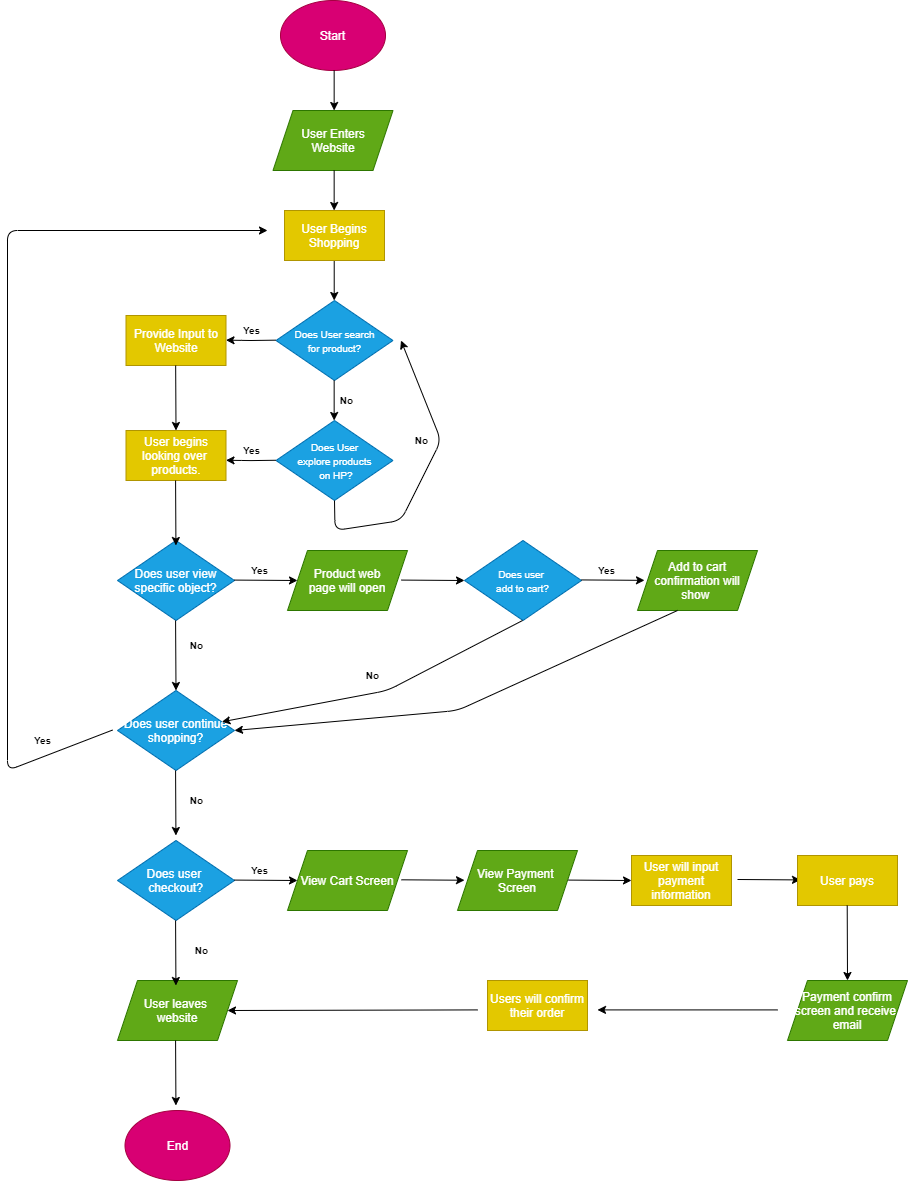

The diagram above was exported from draw.io. Its source (the exported page's mxGraphModel, read from the mxfile embedded in the PNG):
<mxGraphModel dx="4313" dy="2629" grid="1" gridSize="10" guides="1" tooltips="1" connect="1" arrows="1" fold="1" page="1" pageScale="1" pageWidth="850" pageHeight="1100" math="0" shadow="0">
  <root>
    <mxCell id="0" />
    <mxCell id="1" parent="0" />
    <mxCell id="2" value="Start" style="ellipse;whiteSpace=wrap;html=1;fillColor=#d80073;strokeColor=#A50040;fontColor=#ffffff;" vertex="1" parent="1">
      <mxGeometry x="183" y="-80" width="105" height="70" as="geometry" />
    </mxCell>
    <mxCell id="3" value="User Enters&lt;br&gt;Website" style="shape=parallelogram;perimeter=parallelogramPerimeter;whiteSpace=wrap;html=1;fixedSize=1;fillColor=#60a917;strokeColor=#2D7600;fontColor=#ffffff;" vertex="1" parent="1">
      <mxGeometry x="175.5" y="30" width="120" height="60" as="geometry" />
    </mxCell>
    <mxCell id="4" value="" style="endArrow=classic;html=1;" edge="1" parent="1">
      <mxGeometry width="50" height="50" relative="1" as="geometry">
        <mxPoint x="236.65999999999997" y="-10" as="sourcePoint" />
        <mxPoint x="236.65999999999997" y="30" as="targetPoint" />
      </mxGeometry>
    </mxCell>
    <mxCell id="6" value="&lt;font style=&quot;font-size: 10px&quot;&gt;Does User search&lt;br&gt;for product?&lt;/font&gt;" style="rhombus;whiteSpace=wrap;html=1;fillColor=#1ba1e2;strokeColor=#006EAF;fontColor=#ffffff;" vertex="1" parent="1">
      <mxGeometry x="178.5" y="220" width="117" height="80" as="geometry" />
    </mxCell>
    <mxCell id="7" value="" style="endArrow=classic;html=1;" edge="1" parent="1">
      <mxGeometry width="50" height="50" relative="1" as="geometry">
        <mxPoint x="178.5" y="259.65999999999997" as="sourcePoint" />
        <mxPoint x="128.5" y="259.65999999999997" as="targetPoint" />
        <Array as="points">
          <mxPoint x="153.5" y="260" />
        </Array>
      </mxGeometry>
    </mxCell>
    <mxCell id="8" value="" style="endArrow=classic;html=1;" edge="1" parent="1">
      <mxGeometry width="50" height="50" relative="1" as="geometry">
        <mxPoint x="236.70999999999998" y="180" as="sourcePoint" />
        <mxPoint x="236.70999999999998" y="220" as="targetPoint" />
      </mxGeometry>
    </mxCell>
    <mxCell id="9" value="&lt;font style=&quot;font-size: 10px&quot;&gt;Yes&lt;/font&gt;" style="text;strokeColor=none;fillColor=none;html=1;fontSize=24;fontStyle=1;verticalAlign=middle;align=center;" vertex="1" parent="1">
      <mxGeometry x="128.5" y="230" width="50" height="30" as="geometry" />
    </mxCell>
    <mxCell id="10" value="" style="endArrow=classic;html=1;" edge="1" parent="1">
      <mxGeometry width="50" height="50" relative="1" as="geometry">
        <mxPoint x="236.66000000000003" y="300" as="sourcePoint" />
        <mxPoint x="236.66000000000003" y="340" as="targetPoint" />
      </mxGeometry>
    </mxCell>
    <mxCell id="11" value="&lt;span style=&quot;font-size: 10px&quot;&gt;No&lt;/span&gt;" style="text;strokeColor=none;fillColor=none;html=1;fontSize=24;fontStyle=1;verticalAlign=middle;align=center;" vertex="1" parent="1">
      <mxGeometry x="223.5" y="300" width="50" height="30" as="geometry" />
    </mxCell>
    <mxCell id="12" value="&lt;span style=&quot;font-size: 10px&quot;&gt;Does User&lt;br&gt;explore products&lt;br&gt;&amp;nbsp;on HP?&lt;br&gt;&lt;/span&gt;" style="rhombus;whiteSpace=wrap;html=1;fillColor=#1ba1e2;strokeColor=#006EAF;fontColor=#ffffff;" vertex="1" parent="1">
      <mxGeometry x="178.5" y="340" width="117" height="80" as="geometry" />
    </mxCell>
    <mxCell id="13" value="&lt;font style=&quot;font-size: 10px&quot;&gt;Yes&lt;/font&gt;" style="text;strokeColor=none;fillColor=none;html=1;fontSize=24;fontStyle=1;verticalAlign=middle;align=center;" vertex="1" parent="1">
      <mxGeometry x="128.5" y="350" width="50" height="30" as="geometry" />
    </mxCell>
    <mxCell id="14" value="" style="endArrow=classic;html=1;" edge="1" parent="1">
      <mxGeometry width="50" height="50" relative="1" as="geometry">
        <mxPoint x="178.5" y="379.76" as="sourcePoint" />
        <mxPoint x="128.5" y="379.76" as="targetPoint" />
        <Array as="points">
          <mxPoint x="153.5" y="380.1" />
        </Array>
      </mxGeometry>
    </mxCell>
    <mxCell id="15" value="Provide Input to Website" style="rounded=0;whiteSpace=wrap;html=1;fillColor=#e3c800;strokeColor=#B09500;fontColor=#ffffff;" vertex="1" parent="1">
      <mxGeometry x="28.5" y="235" width="100" height="50" as="geometry" />
    </mxCell>
    <mxCell id="17" value="User begins looking over&amp;nbsp;&lt;br&gt;products." style="rounded=0;whiteSpace=wrap;html=1;fillColor=#e3c800;strokeColor=#B09500;fontColor=#ffffff;" vertex="1" parent="1">
      <mxGeometry x="28.5" y="350" width="100" height="50" as="geometry" />
    </mxCell>
    <mxCell id="18" value="" style="endArrow=classic;html=1;entryX=0.5;entryY=0;entryDx=0;entryDy=0;" edge="1" parent="1" target="17">
      <mxGeometry width="50" height="50" relative="1" as="geometry">
        <mxPoint x="78.16000000000008" y="285" as="sourcePoint" />
        <mxPoint x="78.16000000000008" y="325" as="targetPoint" />
      </mxGeometry>
    </mxCell>
    <mxCell id="20" value="" style="endArrow=classic;html=1;exitX=0.5;exitY=1;exitDx=0;exitDy=0;" edge="1" parent="1" source="12">
      <mxGeometry width="50" height="50" relative="1" as="geometry">
        <mxPoint x="243.5" y="480" as="sourcePoint" />
        <mxPoint x="303.5" y="260" as="targetPoint" />
        <Array as="points">
          <mxPoint x="237.5" y="450" />
          <mxPoint x="303.5" y="440" />
          <mxPoint x="343.5" y="360" />
        </Array>
      </mxGeometry>
    </mxCell>
    <mxCell id="21" value="&lt;span style=&quot;font-size: 10px&quot;&gt;No&lt;/span&gt;" style="text;strokeColor=none;fillColor=none;html=1;fontSize=24;fontStyle=1;verticalAlign=middle;align=center;" vertex="1" parent="1">
      <mxGeometry x="298.5" y="340" width="50" height="30" as="geometry" />
    </mxCell>
    <mxCell id="23" value="Does user view&lt;br&gt;specific object?" style="rhombus;whiteSpace=wrap;html=1;fillColor=#1ba1e2;strokeColor=#006EAF;fontColor=#ffffff;" vertex="1" parent="1">
      <mxGeometry x="20" y="460" width="117" height="80" as="geometry" />
    </mxCell>
    <mxCell id="25" value="&#10;&#10;&lt;span style=&quot;color: rgba(0, 0, 0, 0); font-family: monospace; font-size: 0px; font-style: normal; font-weight: 400; letter-spacing: normal; text-indent: 0px; text-transform: none; word-spacing: 0px; background-color: rgb(42, 42, 42); display: inline; float: none;&quot;&gt;&amp;nbsp;&lt;/span&gt;&#10;&#10;" style="endArrow=classic;html=1;entryX=0.5;entryY=0;entryDx=0;entryDy=0;" edge="1" parent="1">
      <mxGeometry width="50" height="50" relative="1" as="geometry">
        <mxPoint x="78.0800000000001" y="400" as="sourcePoint" />
        <mxPoint x="78.42000000000002" y="465" as="targetPoint" />
      </mxGeometry>
    </mxCell>
    <mxCell id="27" value="&#10;&#10;&lt;span style=&quot;color: rgba(0, 0, 0, 0); font-family: monospace; font-size: 0px; font-style: normal; font-weight: 400; letter-spacing: normal; text-indent: 0px; text-transform: none; word-spacing: 0px; background-color: rgb(42, 42, 42); display: inline; float: none;&quot;&gt;&amp;nbsp;&lt;/span&gt;&#10;&#10;" style="endArrow=classic;html=1;entryX=0.5;entryY=0;entryDx=0;entryDy=0;" edge="1" parent="1" target="30">
      <mxGeometry width="50" height="50" relative="1" as="geometry">
        <mxPoint x="78.08000000000015" y="540" as="sourcePoint" />
        <mxPoint x="78.42000000000007" y="605.0000000000001" as="targetPoint" />
      </mxGeometry>
    </mxCell>
    <mxCell id="28" value="&lt;span style=&quot;font-size: 10px&quot;&gt;No&lt;/span&gt;" style="text;strokeColor=none;fillColor=none;html=1;fontSize=24;fontStyle=1;verticalAlign=middle;align=center;" vertex="1" parent="1">
      <mxGeometry x="73.5" y="545" width="50" height="30" as="geometry" />
    </mxCell>
    <mxCell id="29" value="&lt;font style=&quot;font-size: 10px&quot;&gt;Yes&lt;/font&gt;" style="text;strokeColor=none;fillColor=none;html=1;fontSize=24;fontStyle=1;verticalAlign=middle;align=center;" vertex="1" parent="1">
      <mxGeometry x="-80" y="640" width="50" height="30" as="geometry" />
    </mxCell>
    <mxCell id="30" value="Does user continue shopping?" style="rhombus;whiteSpace=wrap;html=1;fillColor=#1ba1e2;strokeColor=#006EAF;fontColor=#ffffff;" vertex="1" parent="1">
      <mxGeometry x="20" y="610" width="117" height="80" as="geometry" />
    </mxCell>
    <mxCell id="31" value="&#10;&#10;&lt;span style=&quot;color: rgba(0, 0, 0, 0); font-family: monospace; font-size: 0px; font-style: normal; font-weight: 400; letter-spacing: normal; text-indent: 0px; text-transform: none; word-spacing: 0px; background-color: rgb(42, 42, 42); display: inline; float: none;&quot;&gt;&amp;nbsp;&lt;/span&gt;&#10;&#10;" style="endArrow=classic;html=1;entryX=0.5;entryY=0;entryDx=0;entryDy=0;" edge="1" parent="1">
      <mxGeometry width="50" height="50" relative="1" as="geometry">
        <mxPoint x="78.08000000000015" y="690.0000000000001" as="sourcePoint" />
        <mxPoint x="78.42000000000007" y="755" as="targetPoint" />
      </mxGeometry>
    </mxCell>
    <mxCell id="32" value="&lt;span style=&quot;font-size: 10px&quot;&gt;No&lt;/span&gt;" style="text;strokeColor=none;fillColor=none;html=1;fontSize=24;fontStyle=1;verticalAlign=middle;align=center;" vertex="1" parent="1">
      <mxGeometry x="73.5" y="700" width="50" height="30" as="geometry" />
    </mxCell>
    <mxCell id="33" value="" style="endArrow=classic;html=1;" edge="1" parent="1">
      <mxGeometry width="50" height="50" relative="1" as="geometry">
        <mxPoint x="15" y="649.58" as="sourcePoint" />
        <mxPoint x="170" y="150" as="targetPoint" />
        <Array as="points">
          <mxPoint x="-90" y="690" />
          <mxPoint x="-90" y="150" />
        </Array>
      </mxGeometry>
    </mxCell>
    <mxCell id="35" value="User Begins Shopping" style="rounded=0;whiteSpace=wrap;html=1;fillColor=#e3c800;strokeColor=#B09500;fontColor=#ffffff;" vertex="1" parent="1">
      <mxGeometry x="187" y="130" width="100" height="50" as="geometry" />
    </mxCell>
    <mxCell id="36" value="" style="endArrow=classic;html=1;" edge="1" parent="1">
      <mxGeometry width="50" height="50" relative="1" as="geometry">
        <mxPoint x="236.66" y="90" as="sourcePoint" />
        <mxPoint x="236.66" y="130" as="targetPoint" />
      </mxGeometry>
    </mxCell>
    <mxCell id="38" value="" style="endArrow=classic;html=1;" edge="1" parent="1">
      <mxGeometry width="50" height="50" relative="1" as="geometry">
        <mxPoint x="137" y="499.58" as="sourcePoint" />
        <mxPoint x="200" y="500" as="targetPoint" />
        <Array as="points" />
      </mxGeometry>
    </mxCell>
    <mxCell id="39" value="&lt;font style=&quot;font-size: 10px&quot;&gt;Yes&lt;/font&gt;" style="text;strokeColor=none;fillColor=none;html=1;fontSize=24;fontStyle=1;verticalAlign=middle;align=center;" vertex="1" parent="1">
      <mxGeometry x="137" y="470" width="50" height="30" as="geometry" />
    </mxCell>
    <mxCell id="41" value="Product web&lt;br&gt;page will open" style="shape=parallelogram;perimeter=parallelogramPerimeter;whiteSpace=wrap;html=1;fixedSize=1;fillColor=#60a917;strokeColor=#2D7600;fontColor=#ffffff;" vertex="1" parent="1">
      <mxGeometry x="190" y="470" width="120" height="60" as="geometry" />
    </mxCell>
    <mxCell id="43" value="&lt;span style=&quot;font-size: 10px&quot;&gt;Does user&amp;nbsp;&lt;br&gt;add to cart?&lt;br&gt;&lt;/span&gt;" style="rhombus;whiteSpace=wrap;html=1;fillColor=#1ba1e2;strokeColor=#006EAF;fontColor=#ffffff;" vertex="1" parent="1">
      <mxGeometry x="367" y="460" width="117" height="80" as="geometry" />
    </mxCell>
    <mxCell id="45" value="" style="endArrow=classic;html=1;" edge="1" parent="1">
      <mxGeometry width="50" height="50" relative="1" as="geometry">
        <mxPoint x="304.0000000000002" y="499.5799999999999" as="sourcePoint" />
        <mxPoint x="367" y="500" as="targetPoint" />
        <Array as="points" />
      </mxGeometry>
    </mxCell>
    <mxCell id="47" value="" style="endArrow=classic;html=1;" edge="1" parent="1" target="30">
      <mxGeometry width="50" height="50" relative="1" as="geometry">
        <mxPoint x="425.08000000000004" y="540" as="sourcePoint" />
        <mxPoint x="425.08000000000004" y="580" as="targetPoint" />
        <Array as="points">
          <mxPoint x="290" y="610" />
        </Array>
      </mxGeometry>
    </mxCell>
    <mxCell id="48" value="&lt;span style=&quot;font-size: 10px&quot;&gt;No&lt;/span&gt;" style="text;strokeColor=none;fillColor=none;html=1;fontSize=24;fontStyle=1;verticalAlign=middle;align=center;" vertex="1" parent="1">
      <mxGeometry x="250" y="575" width="50" height="30" as="geometry" />
    </mxCell>
    <mxCell id="51" value="" style="endArrow=classic;html=1;" edge="1" parent="1">
      <mxGeometry width="50" height="50" relative="1" as="geometry">
        <mxPoint x="484" y="499.42999999999995" as="sourcePoint" />
        <mxPoint x="547" y="499.85" as="targetPoint" />
        <Array as="points" />
      </mxGeometry>
    </mxCell>
    <mxCell id="52" value="&lt;font style=&quot;font-size: 10px&quot;&gt;Yes&lt;/font&gt;" style="text;strokeColor=none;fillColor=none;html=1;fontSize=24;fontStyle=1;verticalAlign=middle;align=center;" vertex="1" parent="1">
      <mxGeometry x="484" y="470" width="50" height="30" as="geometry" />
    </mxCell>
    <mxCell id="53" value="Add to cart confirmation will show&amp;nbsp;" style="shape=parallelogram;perimeter=parallelogramPerimeter;whiteSpace=wrap;html=1;fixedSize=1;fillColor=#60a917;strokeColor=#2D7600;fontColor=#ffffff;" vertex="1" parent="1">
      <mxGeometry x="540" y="470" width="120" height="60" as="geometry" />
    </mxCell>
    <mxCell id="54" value="" style="endArrow=classic;html=1;entryX=1;entryY=0.5;entryDx=0;entryDy=0;" edge="1" parent="1" target="30">
      <mxGeometry width="50" height="50" relative="1" as="geometry">
        <mxPoint x="580" y="530" as="sourcePoint" />
        <mxPoint x="580" y="580" as="targetPoint" />
        <Array as="points">
          <mxPoint x="360" y="630" />
        </Array>
      </mxGeometry>
    </mxCell>
    <mxCell id="56" value="User leaves&amp;nbsp;&lt;br&gt;website" style="shape=parallelogram;perimeter=parallelogramPerimeter;whiteSpace=wrap;html=1;fixedSize=1;fillColor=#60a917;strokeColor=#2D7600;fontColor=#ffffff;" vertex="1" parent="1">
      <mxGeometry x="20" y="900" width="120" height="60" as="geometry" />
    </mxCell>
    <mxCell id="57" value="End" style="ellipse;whiteSpace=wrap;html=1;fillColor=#d80073;strokeColor=#A50040;fontColor=#ffffff;" vertex="1" parent="1">
      <mxGeometry x="27.5" y="1030" width="105" height="70" as="geometry" />
    </mxCell>
    <mxCell id="58" value="&#10;&#10;&lt;span style=&quot;color: rgba(0, 0, 0, 0); font-family: monospace; font-size: 0px; font-style: normal; font-weight: 400; letter-spacing: normal; text-indent: 0px; text-transform: none; word-spacing: 0px; background-color: rgb(42, 42, 42); display: inline; float: none;&quot;&gt;&amp;nbsp;&lt;/span&gt;&#10;&#10;" style="endArrow=classic;html=1;entryX=0.5;entryY=0;entryDx=0;entryDy=0;" edge="1" parent="1">
      <mxGeometry width="50" height="50" relative="1" as="geometry">
        <mxPoint x="78.07999999999996" y="960" as="sourcePoint" />
        <mxPoint x="78.4200000000001" y="1025" as="targetPoint" />
      </mxGeometry>
    </mxCell>
    <mxCell id="59" value="Does user&amp;nbsp;&lt;br&gt;checkout?" style="rhombus;whiteSpace=wrap;html=1;fillColor=#1ba1e2;strokeColor=#006EAF;fontColor=#ffffff;" vertex="1" parent="1">
      <mxGeometry x="20" y="760" width="117" height="80" as="geometry" />
    </mxCell>
    <mxCell id="61" value="&#10;&#10;&lt;span style=&quot;color: rgba(0, 0, 0, 0); font-family: monospace; font-size: 0px; font-style: normal; font-weight: 400; letter-spacing: normal; text-indent: 0px; text-transform: none; word-spacing: 0px; background-color: rgb(42, 42, 42); display: inline; float: none;&quot;&gt;&amp;nbsp;&lt;/span&gt;&#10;&#10;" style="endArrow=classic;html=1;entryX=0.5;entryY=0;entryDx=0;entryDy=0;" edge="1" parent="1">
      <mxGeometry width="50" height="50" relative="1" as="geometry">
        <mxPoint x="78.07999999999993" y="840" as="sourcePoint" />
        <mxPoint x="78.41999999999985" y="905" as="targetPoint" />
      </mxGeometry>
    </mxCell>
    <mxCell id="62" value="&lt;span style=&quot;font-size: 10px&quot;&gt;No&lt;/span&gt;" style="text;strokeColor=none;fillColor=none;html=1;fontSize=24;fontStyle=1;verticalAlign=middle;align=center;" vertex="1" parent="1">
      <mxGeometry x="78.5" y="850" width="50" height="30" as="geometry" />
    </mxCell>
    <mxCell id="63" value="" style="endArrow=classic;html=1;" edge="1" parent="1">
      <mxGeometry width="50" height="50" relative="1" as="geometry">
        <mxPoint x="137.00000000000023" y="799.5799999999999" as="sourcePoint" />
        <mxPoint x="200" y="800" as="targetPoint" />
        <Array as="points" />
      </mxGeometry>
    </mxCell>
    <mxCell id="64" value="&lt;font style=&quot;font-size: 10px&quot;&gt;Yes&lt;/font&gt;" style="text;strokeColor=none;fillColor=none;html=1;fontSize=24;fontStyle=1;verticalAlign=middle;align=center;" vertex="1" parent="1">
      <mxGeometry x="137" y="770" width="50" height="30" as="geometry" />
    </mxCell>
    <mxCell id="65" value="View Cart Screen" style="shape=parallelogram;perimeter=parallelogramPerimeter;whiteSpace=wrap;html=1;fixedSize=1;fillColor=#60a917;strokeColor=#2D7600;fontColor=#ffffff;" vertex="1" parent="1">
      <mxGeometry x="190" y="770" width="120" height="60" as="geometry" />
    </mxCell>
    <mxCell id="67" value="" style="endArrow=classic;html=1;" edge="1" parent="1">
      <mxGeometry width="50" height="50" relative="1" as="geometry">
        <mxPoint x="304.0000000000002" y="799.3099999999998" as="sourcePoint" />
        <mxPoint x="367" y="799.7299999999999" as="targetPoint" />
        <Array as="points" />
      </mxGeometry>
    </mxCell>
    <mxCell id="70" value="View Payment &lt;br&gt;Screen" style="shape=parallelogram;perimeter=parallelogramPerimeter;whiteSpace=wrap;html=1;fixedSize=1;fillColor=#60a917;strokeColor=#2D7600;fontColor=#ffffff;" vertex="1" parent="1">
      <mxGeometry x="360" y="770" width="120" height="60" as="geometry" />
    </mxCell>
    <mxCell id="71" value="User will input payment information" style="rounded=0;whiteSpace=wrap;html=1;fillColor=#e3c800;strokeColor=#B09500;fontColor=#ffffff;" vertex="1" parent="1">
      <mxGeometry x="534" y="775" width="100" height="50" as="geometry" />
    </mxCell>
    <mxCell id="74" value="" style="endArrow=classic;html=1;" edge="1" parent="1">
      <mxGeometry width="50" height="50" relative="1" as="geometry">
        <mxPoint x="471.0000000000002" y="799.5799999999999" as="sourcePoint" />
        <mxPoint x="534" y="800" as="targetPoint" />
        <Array as="points" />
      </mxGeometry>
    </mxCell>
    <mxCell id="75" value="" style="endArrow=classic;html=1;" edge="1" parent="1">
      <mxGeometry width="50" height="50" relative="1" as="geometry">
        <mxPoint x="640" y="798.9999999999999" as="sourcePoint" />
        <mxPoint x="703" y="799.42" as="targetPoint" />
        <Array as="points" />
      </mxGeometry>
    </mxCell>
    <mxCell id="76" value="User pays" style="rounded=0;whiteSpace=wrap;html=1;fillColor=#e3c800;strokeColor=#B09500;fontColor=#ffffff;" vertex="1" parent="1">
      <mxGeometry x="700" y="775" width="100" height="50" as="geometry" />
    </mxCell>
    <mxCell id="77" value="" style="endArrow=classic;html=1;entryX=0.5;entryY=0;entryDx=0;entryDy=0;" edge="1" parent="1" target="78">
      <mxGeometry width="50" height="50" relative="1" as="geometry">
        <mxPoint x="749.71" y="825" as="sourcePoint" />
        <mxPoint x="749.71" y="875" as="targetPoint" />
      </mxGeometry>
    </mxCell>
    <mxCell id="78" value="Payment confirm screen and receive&amp;nbsp;&lt;br&gt;email" style="shape=parallelogram;perimeter=parallelogramPerimeter;whiteSpace=wrap;html=1;fixedSize=1;fillColor=#60a917;strokeColor=#2D7600;fontColor=#ffffff;" vertex="1" parent="1">
      <mxGeometry x="690" y="900" width="120" height="60" as="geometry" />
    </mxCell>
    <mxCell id="81" value="Users will confirm their order" style="rounded=0;whiteSpace=wrap;html=1;fillColor=#e3c800;strokeColor=#B09500;fontColor=#ffffff;" vertex="1" parent="1">
      <mxGeometry x="390" y="900" width="100" height="50" as="geometry" />
    </mxCell>
    <mxCell id="82" value="" style="endArrow=classic;html=1;" edge="1" parent="1">
      <mxGeometry width="50" height="50" relative="1" as="geometry">
        <mxPoint x="680" y="929.41" as="sourcePoint" />
        <mxPoint x="500" y="929.41" as="targetPoint" />
      </mxGeometry>
    </mxCell>
    <mxCell id="83" value="" style="endArrow=classic;html=1;entryX=1;entryY=0.5;entryDx=0;entryDy=0;" edge="1" parent="1" target="56">
      <mxGeometry width="50" height="50" relative="1" as="geometry">
        <mxPoint x="380" y="929.4099999999999" as="sourcePoint" />
        <mxPoint x="200" y="929.4099999999999" as="targetPoint" />
      </mxGeometry>
    </mxCell>
  </root>
</mxGraphModel>